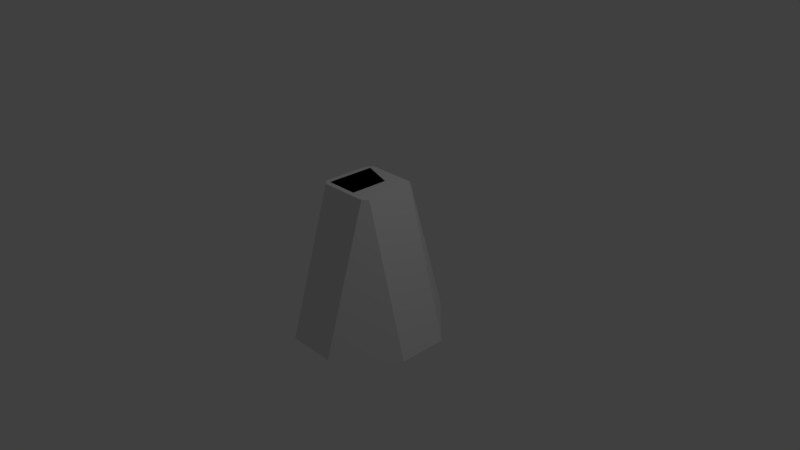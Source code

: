 # Source: Trapezoidal_Prism_Single.blend  (saved by Blender 2.79.0; exported with 4.5.12 LTS)
import bpy
from mathutils import Matrix  # noqa: F401  (used for matrix-valued properties, if any)

bpy.ops.wm.read_factory_settings(use_empty=True)
scene = bpy.context.scene
scene.name = 'Scene'

# ---- collections
col_collection_1 = bpy.data.collections.new('Collection 1'); scene.collection.children.link(col_collection_1)

# ---- world
world_world = bpy.data.worlds.new('World'); scene.world = world_world
world_world.color = (0.05088, 0.05088, 0.05088)
world_world.use_sun_shadow = False
world_world.sun_shadow_jitter_overblur = 0.0
world_world.cycles.sampling_method = 'MANUAL'

# ---- cameras
cam_camera = bpy.data.cameras.new('Camera')
cam_camera.clip_end = 100.0
cam_camera.lens = 35.0
cam_camera.sensor_width = 32.0
cam_camera.sensor_height = 18.0
cam_camera.ortho_scale = 7.314
cam_camera.dof.focus_distance = 0.0
cam_camera.dof.aperture_fstop = 128.0

# ---- lights
light_lamp = bpy.data.lights.new('Lamp', 'POINT')
light_lamp.transmission_factor = 0.0
light_lamp.cutoff_distance = 30.0
light_lamp.energy = 100.0
light_lamp.shadow_buffer_clip_start = 1.001
light_lamp.shadow_soft_size = 0.1
light_lamp.shadow_maximum_resolution = 0.006
light_lamp.use_absolute_resolution = True

# ---- meshes
me_cube_001 = bpy.data.meshes.new('Cube.001')
me_cube_001.from_pydata([(-0.3333, -1.0, -1.0), (-0.331, -0.4008, 1.0), (-0.3333, 1.0, -1.0), (-0.3333, 0.4, 1.0), (0.3333, -1.0, -1.0), (0.3327, -0.3981, 1.0), (0.3333, 1.0, -1.0), (0.3333, 0.4, 1.0), (-0.3333, 0.3333, -1.0), (-0.3333, -0.3333, -1.0), (-0.3333, -0.8, -0.3333), (-0.3333, -0.6, 0.3333), (-0.3333, -0.3333, 1.0), (-0.3333, 0.3333, 1.0), (-0.3333, 0.6, 0.3333), (-0.3333, 0.8, -0.3333), (0.1111, 1.0, -1.0), (-0.1111, 1.0, -1.0), (-0.1111, 0.4, 1.0), (0.1111, 0.4, 1.0), (0.3333, 0.6, 0.3333), (0.3333, 0.8, -0.3333), (0.3333, -0.6, 0.3333), (0.3333, -0.8, -0.3333), (-0.1111, -1.0, -1.0), (0.1111, -1.0, -1.0), (0.1111, -0.4, 1.0), (-0.1111, -0.4, 1.0), (0.1111, 0.3333, 1.0), (0.1111, -0.3333, 1.0), (-0.1111, 0.3333, 1.0), (-0.1111, -0.3333, 1.0), (-0.1111, 0.3333, -1.0), (-0.1111, -0.3333, -1.0), (0.1111, 0.3333, -1.0), (0.1111, -0.3333, -1.0), (0.1111, -0.8, -0.3333), (-0.1111, -0.8, -0.3333), (0.1111, -0.6, 0.3333), (-0.1111, -0.6, 0.3333), (0.3333, 0.3333, 0.3333), (-0.1111, 0.8, -0.3333), (0.1111, 0.8, -0.3333), (-0.1111, 0.6, 0.3333), (0.1111, 0.6, 0.3333), (-0.3333, -0.3333, -0.3333), (-0.3333, 0.3333, -0.3333), (-0.3333, -0.3333, 0.3333), (1.0, -0.3333, -1.0), (0.3994, -0.3314, 1.0), (-1.0, -0.3333, -1.0), (-0.3977, -0.3334, 1.001), (1.0, 0.3333, -1.0), (0.4, 0.3333, 1.0), (-1.0, 0.3333, -1.0), (-0.4, 0.3333, 1.0), (0.3333, -0.3333, -1.0), (0.8, -0.3333, -0.3333), (0.6, -0.3333, 0.3333), (0.3333, -0.3333, 1.0), (-0.6, -0.3333, 0.3333), (-0.8, -0.3333, -0.3333), (-1.0, 0.1111, -1.0), (-1.0, -0.1111, -1.0), (-0.4, -0.1111, 1.0), (-0.4, 0.1111, 1.0), (-0.6, 0.3333, 0.3333), (-0.8, 0.3333, -0.3333), (0.3333, 0.3333, -1.0), (0.3333, 0.3348, 0.9971), (0.6, 0.3333, 0.3333), (0.8, 0.3333, -0.3333), (1.0, -0.1111, -1.0), (1.0, 0.1111, -1.0), (0.4, 0.1111, 1.0), (0.4, -0.1111, 1.0), (-0.3333, 0.1111, 1.0), (0.3333, 0.1111, 1.0), (-0.3333, -0.1111, 1.0), (0.3333, -0.1111, 1.0), (-0.3333, -0.1111, -1.0), (0.3333, -0.1111, -1.0), (-0.3333, 0.1111, -1.0), (0.3333, 0.1111, -1.0), (0.8, 0.1111, -0.3333), (0.8, -0.1111, -0.3333), (0.6, 0.1111, 0.3333), (0.6, -0.1111, 0.3333), (0.3333, 0.3333, -0.3333), (-0.3333, 0.3333, 0.3333), (-0.8, -0.1111, -0.3333), (-0.8, 0.1111, -0.3333), (-0.6, -0.1111, 0.3333), (-0.6, 0.1111, 0.3333), (0.3333, -0.3333, -0.3333), (0.3333, -0.3333, 0.3333)], [(20, 40), (88, 71), (57, 94), (58, 95), (94, 23), (21, 88), (95, 22), (40, 70)], [(44, 19, 7, 20), (39, 27, 1, 11), (35, 56, 4, 25), (31, 12, 1, 27), (59, 29, 26, 5), (29, 31, 27, 26), (7, 19, 28, 69), (69, 28, 29, 59), (19, 18, 30, 28), (28, 30, 31, 29), (18, 3, 13, 30), (30, 13, 12, 31), (9, 33, 24, 0), (33, 35, 25, 24), (2, 17, 32, 8), (8, 32, 33, 9), (17, 16, 34, 32), (32, 34, 35, 33), (16, 6, 68, 34), (34, 68, 56, 35), (24, 37, 10, 0), (37, 39, 11, 10), (4, 23, 36, 25), (25, 36, 37, 24), (23, 22, 38, 36), (36, 38, 39, 37), (22, 5, 26, 38), (38, 26, 27, 39), (68, 88, 94, 56), (88, 40, 95, 94), (6, 21, 71, 52), (40, 69, 59, 95), (16, 42, 21, 6), (42, 44, 20, 21), (2, 15, 41, 17), (17, 41, 42, 16), (15, 14, 43, 41), (41, 43, 44, 42), (14, 3, 18, 43), (43, 18, 19, 44), (0, 10, 45, 9), (9, 45, 46, 8), (10, 11, 47, 45), (45, 47, 89, 46), (11, 1, 12, 47), (47, 12, 13, 89), (50, 0, 10, 61), (93, 65, 55, 66), (21, 20, 70, 71), (87, 75, 49, 58), (83, 68, 52, 73), (79, 59, 49, 75), (69, 77, 74, 53), (77, 79, 75, 74), (55, 65, 76, 13), (13, 76, 77, 69), (65, 64, 78, 76), (76, 78, 79, 77), (64, 51, 12, 78), (78, 12, 59, 79), (56, 81, 72, 48), (81, 83, 73, 72), (50, 63, 80, 9), (9, 80, 81, 56), (63, 62, 82, 80), (80, 82, 83, 81), (62, 54, 8, 82), (82, 8, 68, 83), (72, 85, 57, 48), (85, 87, 58, 57), (52, 71, 84, 73), (73, 84, 85, 72), (71, 70, 86, 84), (84, 86, 87, 85), (70, 53, 74, 86), (86, 74, 75, 87), (20, 7, 53, 70), (69, 53, 7), (14, 66, 55, 3), (8, 46, 88, 68), (15, 67, 66, 14), (46, 89, 40, 88), (2, 54, 67, 15), (89, 13, 69, 40), (62, 91, 67, 54), (91, 93, 66, 67), (50, 61, 90, 63), (63, 90, 91, 62), (61, 60, 92, 90), (90, 92, 93, 91), (60, 51, 64, 92), (92, 64, 65, 93), (10, 11, 1, 51, 60, 61), (56, 94, 45, 9), (49, 59, 5), (94, 95, 47, 45), (5, 22, 58, 49), (95, 59, 12, 47), (13, 3, 55), (51, 1, 12), (22, 23, 57, 58), (68, 6, 52), (8, 54, 2), (56, 48, 4), (23, 4, 48, 57), (9, 0, 50)])
me_cube_001.use_remesh_preserve_volume = False
me_cube_001.use_remesh_preserve_attributes = False
me_cube_001.use_mirror_vertex_groups = False
me_cube_001.update()

# ---- objects
ob_cube = bpy.data.objects.new('Cube', me_cube_001)
ob_lamp = bpy.data.objects.new('Lamp', light_lamp)
ob_camera = bpy.data.objects.new('Camera', cam_camera)

# ---- transforms, parenting, visibility, modifiers, constraints
ob_cube.location = (0.0, 0.0, 0.0)
ob_cube.lineart.crease_threshold = 0.0
ob_lamp.location = (4.076, 1.005, 5.904)
ob_lamp.rotation_euler = (0.6503, 0.05522, 1.866)
ob_lamp.lock_rotations_4d = False
ob_lamp.empty_display_type = 'ARROWS'
ob_lamp.color = (0.0, 0.0, 0.0, 0.0)
ob_lamp.lineart.crease_threshold = 0.0
ob_camera.location = (7.481, -6.508, 5.344)
ob_camera.rotation_euler = (1.109, 0.0, 0.8149)
ob_camera.lock_rotations_4d = False
ob_camera.empty_display_type = 'ARROWS'
ob_camera.color = (0.0, 0.0, 0.0, 0.0)
ob_camera.display_type = 'WIRE'
ob_camera.lineart.crease_threshold = 0.0

# ---- collection membership
col_collection_1.objects.link(ob_cube)
col_collection_1.objects.link(ob_lamp)
col_collection_1.objects.link(ob_camera)

# ---- scene / render settings (as saved in the file)
scene.camera = ob_camera
scene.frame_start = 1; scene.frame_end = 250; scene.frame_set(1)
scene.render.engine = 'BLENDER_EEVEE_NEXT'
scene.render.resolution_percentage = 50
scene.render.dither_intensity = 0.0
scene.cycles.use_denoising = False
scene.cycles.samples = 128
scene.cycles.sampling_pattern = 'TABULATED_SOBOL'
scene.cycles.use_adaptive_sampling = False
scene.cycles.use_light_tree = False
scene.cycles.blur_glossy = 0.0
scene.cycles.sample_clamp_indirect = 0.0
scene.view_settings.view_transform = 'Standard'
bpy.context.view_layer.update()

